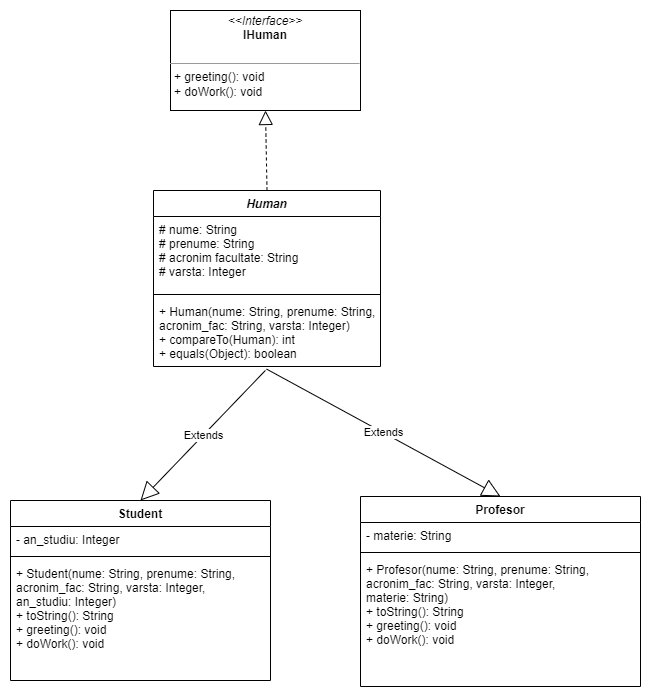

The diagram above was exported from draw.io. Its source (the exported page's mxGraphModel, read from the mxfile embedded in the PNG):
<mxGraphModel dx="1422" dy="865" grid="1" gridSize="10" guides="1" tooltips="1" connect="1" arrows="1" fold="1" page="1" pageScale="1" pageWidth="850" pageHeight="1100" math="0" shadow="0">
  <root>
    <mxCell id="0" />
    <mxCell id="1" parent="0" />
    <mxCell id="27L9zDkLwINUep6HaXzb-2" value="&lt;p style=&quot;margin:0px;margin-top:4px;text-align:center;&quot;&gt;&lt;i&gt;&amp;lt;&amp;lt;Interface&amp;gt;&amp;gt;&lt;/i&gt;&lt;br&gt;&lt;b&gt;IHuman&lt;/b&gt;&lt;/p&gt;&lt;p style=&quot;margin:0px;margin-left:4px;&quot;&gt;&lt;br&gt;&lt;/p&gt;&lt;hr size=&quot;1&quot;&gt;&lt;p style=&quot;margin:0px;margin-left:4px;&quot;&gt;+ greeting(): void&lt;br&gt;+ doWork(): void&lt;/p&gt;" style="verticalAlign=top;align=left;overflow=fill;fontSize=12;fontFamily=Helvetica;html=1;" parent="1" vertex="1">
      <mxGeometry x="330" y="90" width="190" height="100" as="geometry" />
    </mxCell>
    <mxCell id="27L9zDkLwINUep6HaXzb-8" value="" style="endArrow=block;dashed=1;endFill=0;endSize=12;html=1;rounded=0;exitX=0.5;exitY=0;exitDx=0;exitDy=0;entryX=0.5;entryY=1;entryDx=0;entryDy=0;" parent="1" source="27L9zDkLwINUep6HaXzb-9" target="27L9zDkLwINUep6HaXzb-2" edge="1">
      <mxGeometry width="160" relative="1" as="geometry">
        <mxPoint x="390" y="270" as="sourcePoint" />
        <mxPoint x="550" y="270" as="targetPoint" />
      </mxGeometry>
    </mxCell>
    <mxCell id="27L9zDkLwINUep6HaXzb-9" value="Human" style="swimlane;fontStyle=3;align=center;verticalAlign=top;childLayout=stackLayout;horizontal=1;startSize=26;horizontalStack=0;resizeParent=1;resizeParentMax=0;resizeLast=0;collapsible=1;marginBottom=0;" parent="1" vertex="1">
      <mxGeometry x="313" y="270" width="227" height="176" as="geometry" />
    </mxCell>
    <mxCell id="27L9zDkLwINUep6HaXzb-10" value="# nume: String&#10;# prenume: String&#10;# acronim facultate: String&#10;# varsta: Integer" style="text;strokeColor=none;fillColor=none;align=left;verticalAlign=top;spacingLeft=4;spacingRight=4;overflow=hidden;rotatable=0;points=[[0,0.5],[1,0.5]];portConstraint=eastwest;" parent="27L9zDkLwINUep6HaXzb-9" vertex="1">
      <mxGeometry y="26" width="227" height="74" as="geometry" />
    </mxCell>
    <mxCell id="27L9zDkLwINUep6HaXzb-11" value="" style="line;strokeWidth=1;fillColor=none;align=left;verticalAlign=middle;spacingTop=-1;spacingLeft=3;spacingRight=3;rotatable=0;labelPosition=right;points=[];portConstraint=eastwest;strokeColor=inherit;" parent="27L9zDkLwINUep6HaXzb-9" vertex="1">
      <mxGeometry y="100" width="227" height="8" as="geometry" />
    </mxCell>
    <mxCell id="27L9zDkLwINUep6HaXzb-12" value="+ Human(nume: String, prenume: String,&#10;acronim_fac: String, varsta: Integer)&#10;+ compareTo(Human): int&#10;+ equals(Object): boolean" style="text;strokeColor=none;fillColor=none;align=left;verticalAlign=top;spacingLeft=4;spacingRight=4;overflow=hidden;rotatable=0;points=[[0,0.5],[1,0.5]];portConstraint=eastwest;" parent="27L9zDkLwINUep6HaXzb-9" vertex="1">
      <mxGeometry y="108" width="227" height="68" as="geometry" />
    </mxCell>
    <mxCell id="27L9zDkLwINUep6HaXzb-14" value="Student" style="swimlane;fontStyle=1;align=center;verticalAlign=top;childLayout=stackLayout;horizontal=1;startSize=26;horizontalStack=0;resizeParent=1;resizeParentMax=0;resizeLast=0;collapsible=1;marginBottom=0;" parent="1" vertex="1">
      <mxGeometry x="170" y="580" width="260" height="180" as="geometry" />
    </mxCell>
    <mxCell id="27L9zDkLwINUep6HaXzb-15" value="- an_studiu: Integer" style="text;strokeColor=none;fillColor=none;align=left;verticalAlign=top;spacingLeft=4;spacingRight=4;overflow=hidden;rotatable=0;points=[[0,0.5],[1,0.5]];portConstraint=eastwest;" parent="27L9zDkLwINUep6HaXzb-14" vertex="1">
      <mxGeometry y="26" width="260" height="26" as="geometry" />
    </mxCell>
    <mxCell id="27L9zDkLwINUep6HaXzb-16" value="" style="line;strokeWidth=1;fillColor=none;align=left;verticalAlign=middle;spacingTop=-1;spacingLeft=3;spacingRight=3;rotatable=0;labelPosition=right;points=[];portConstraint=eastwest;strokeColor=inherit;" parent="27L9zDkLwINUep6HaXzb-14" vertex="1">
      <mxGeometry y="52" width="260" height="8" as="geometry" />
    </mxCell>
    <mxCell id="27L9zDkLwINUep6HaXzb-17" value="+ Student(nume: String, prenume: String, &#10;acronim_fac: String, varsta: Integer, &#10;an_studiu: Integer)&#10;+ toString(): String&#10;+ greeting(): void&#10;+ doWork(): void" style="text;strokeColor=none;fillColor=none;align=left;verticalAlign=top;spacingLeft=4;spacingRight=4;overflow=hidden;rotatable=0;points=[[0,0.5],[1,0.5]];portConstraint=eastwest;" parent="27L9zDkLwINUep6HaXzb-14" vertex="1">
      <mxGeometry y="60" width="260" height="120" as="geometry" />
    </mxCell>
    <mxCell id="27L9zDkLwINUep6HaXzb-18" value="Profesor" style="swimlane;fontStyle=1;align=center;verticalAlign=top;childLayout=stackLayout;horizontal=1;startSize=26;horizontalStack=0;resizeParent=1;resizeParentMax=0;resizeLast=0;collapsible=1;marginBottom=0;" parent="1" vertex="1">
      <mxGeometry x="520" y="576" width="280" height="190" as="geometry" />
    </mxCell>
    <mxCell id="27L9zDkLwINUep6HaXzb-19" value="- materie: String" style="text;strokeColor=none;fillColor=none;align=left;verticalAlign=top;spacingLeft=4;spacingRight=4;overflow=hidden;rotatable=0;points=[[0,0.5],[1,0.5]];portConstraint=eastwest;" parent="27L9zDkLwINUep6HaXzb-18" vertex="1">
      <mxGeometry y="26" width="280" height="26" as="geometry" />
    </mxCell>
    <mxCell id="27L9zDkLwINUep6HaXzb-20" value="" style="line;strokeWidth=1;fillColor=none;align=left;verticalAlign=middle;spacingTop=-1;spacingLeft=3;spacingRight=3;rotatable=0;labelPosition=right;points=[];portConstraint=eastwest;strokeColor=inherit;" parent="27L9zDkLwINUep6HaXzb-18" vertex="1">
      <mxGeometry y="52" width="280" height="8" as="geometry" />
    </mxCell>
    <mxCell id="27L9zDkLwINUep6HaXzb-21" value="+ Profesor(nume: String, prenume: String,&#10;acronim_fac: String, varsta: Integer,&#10;materie: String)&#10;+ toString(): String&#10;+ greeting(): void&#10;+ doWork(): void" style="text;strokeColor=none;fillColor=none;align=left;verticalAlign=top;spacingLeft=4;spacingRight=4;overflow=hidden;rotatable=0;points=[[0,0.5],[1,0.5]];portConstraint=eastwest;" parent="27L9zDkLwINUep6HaXzb-18" vertex="1">
      <mxGeometry y="60" width="280" height="130" as="geometry" />
    </mxCell>
    <mxCell id="27L9zDkLwINUep6HaXzb-22" value="Extends" style="endArrow=block;endSize=16;endFill=0;html=1;rounded=0;exitX=0.493;exitY=1.058;exitDx=0;exitDy=0;exitPerimeter=0;entryX=0.5;entryY=0;entryDx=0;entryDy=0;" parent="1" source="27L9zDkLwINUep6HaXzb-12" target="27L9zDkLwINUep6HaXzb-14" edge="1">
      <mxGeometry width="160" relative="1" as="geometry">
        <mxPoint x="80" y="490" as="sourcePoint" />
        <mxPoint x="420" y="600" as="targetPoint" />
      </mxGeometry>
    </mxCell>
    <mxCell id="P_9qUjXDwamqJYCBvSVv-1" value="Extends" style="endArrow=block;endSize=16;endFill=0;html=1;rounded=0;exitX=0.498;exitY=1.038;exitDx=0;exitDy=0;exitPerimeter=0;entryX=0.5;entryY=0;entryDx=0;entryDy=0;" parent="1" source="27L9zDkLwINUep6HaXzb-12" target="27L9zDkLwINUep6HaXzb-18" edge="1">
      <mxGeometry width="160" relative="1" as="geometry">
        <mxPoint x="450" y="610" as="sourcePoint" />
        <mxPoint x="610" y="610" as="targetPoint" />
      </mxGeometry>
    </mxCell>
  </root>
</mxGraphModel>